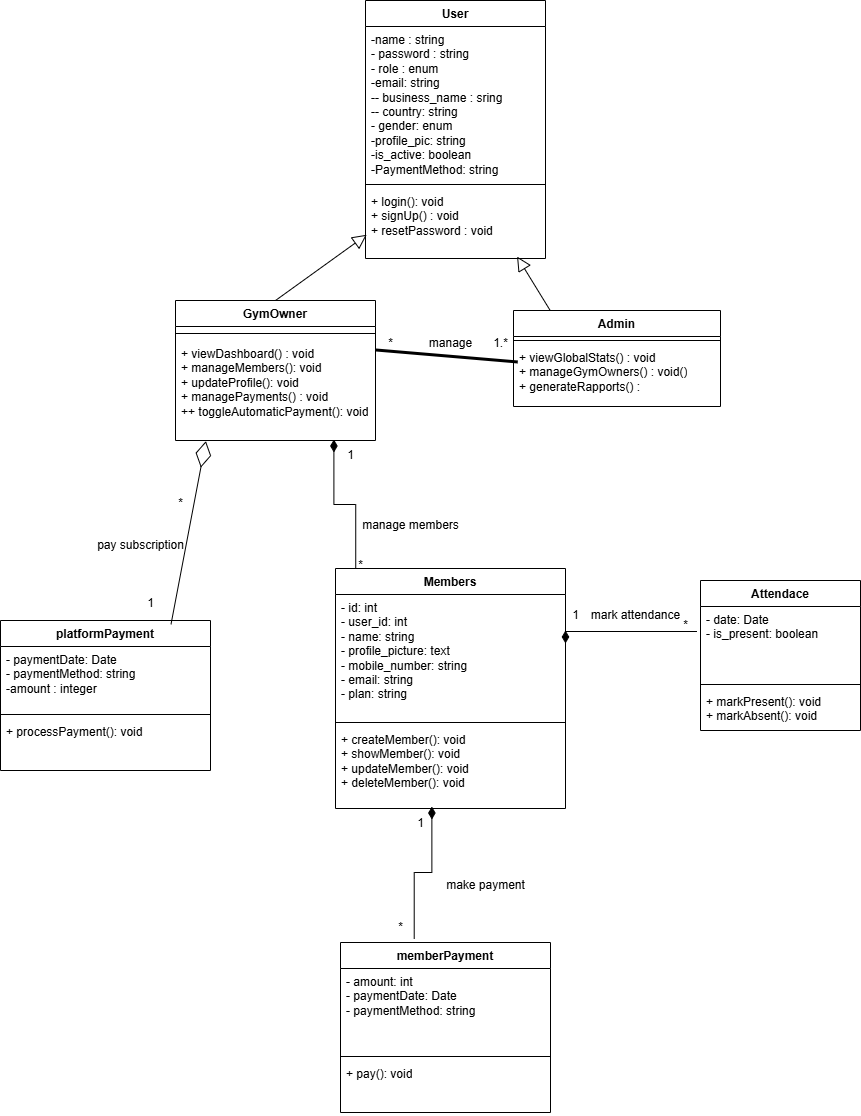

The diagram above was exported from draw.io. Its source (the exported page's mxGraphModel, read from the mxfile embedded in the PNG):
<mxGraphModel dx="2605" dy="1405" grid="1" gridSize="10" guides="1" tooltips="1" connect="1" arrows="1" fold="1" page="1" pageScale="1" pageWidth="827" pageHeight="1169" math="0" shadow="0">
  <root>
    <mxCell id="0" />
    <mxCell id="1" parent="0" />
    <mxCell id="5N20gbV6z9wjt-wrmvzL-63" value="GymOwner" style="swimlane;fontStyle=1;align=center;verticalAlign=top;childLayout=stackLayout;horizontal=1;startSize=26;horizontalStack=0;resizeParent=1;resizeParentMax=0;resizeLast=0;collapsible=1;marginBottom=0;whiteSpace=wrap;html=1;" vertex="1" parent="1">
      <mxGeometry x="485" y="880" width="200" height="140" as="geometry" />
    </mxCell>
    <mxCell id="5N20gbV6z9wjt-wrmvzL-64" value="" style="line;strokeWidth=1;fillColor=none;align=left;verticalAlign=middle;spacingTop=-1;spacingLeft=3;spacingRight=3;rotatable=0;labelPosition=right;points=[];portConstraint=eastwest;strokeColor=inherit;" vertex="1" parent="5N20gbV6z9wjt-wrmvzL-63">
      <mxGeometry y="26" width="200" height="14" as="geometry" />
    </mxCell>
    <mxCell id="5N20gbV6z9wjt-wrmvzL-65" value="+ viewDashboard() : void&lt;div&gt;+ manageMembers(): void&lt;/div&gt;&lt;div&gt;+ updateProfile(): void&lt;/div&gt;&lt;div&gt;+ managePayments() : void&lt;/div&gt;&lt;div&gt;+&lt;span style=&quot;background-color: transparent; color: light-dark(rgb(0, 0, 0), rgb(255, 255, 255));&quot;&gt;+ toggleAutomaticPayment(): void&lt;/span&gt;&lt;/div&gt;" style="text;strokeColor=none;fillColor=none;align=left;verticalAlign=top;spacingLeft=4;spacingRight=4;overflow=hidden;rotatable=0;points=[[0,0.5],[1,0.5]];portConstraint=eastwest;whiteSpace=wrap;html=1;" vertex="1" parent="5N20gbV6z9wjt-wrmvzL-63">
      <mxGeometry y="40" width="200" height="100" as="geometry" />
    </mxCell>
    <mxCell id="5N20gbV6z9wjt-wrmvzL-66" value="Admin" style="swimlane;fontStyle=1;align=center;verticalAlign=top;childLayout=stackLayout;horizontal=1;startSize=26;horizontalStack=0;resizeParent=1;resizeParentMax=0;resizeLast=0;collapsible=1;marginBottom=0;whiteSpace=wrap;html=1;" vertex="1" parent="1">
      <mxGeometry x="823" y="890" width="207" height="96" as="geometry" />
    </mxCell>
    <mxCell id="5N20gbV6z9wjt-wrmvzL-67" value="" style="line;strokeWidth=1;fillColor=none;align=left;verticalAlign=middle;spacingTop=-1;spacingLeft=3;spacingRight=3;rotatable=0;labelPosition=right;points=[];portConstraint=eastwest;strokeColor=inherit;" vertex="1" parent="5N20gbV6z9wjt-wrmvzL-66">
      <mxGeometry y="26" width="207" height="8" as="geometry" />
    </mxCell>
    <mxCell id="5N20gbV6z9wjt-wrmvzL-68" value="+ viewGlobalStats() : void&lt;div&gt;+ manageGymOwners() : void()&lt;/div&gt;&lt;div&gt;+ generateRapports() :&amp;nbsp;&lt;/div&gt;" style="text;strokeColor=none;fillColor=none;align=left;verticalAlign=top;spacingLeft=4;spacingRight=4;overflow=hidden;rotatable=0;points=[[0,0.5],[1,0.5]];portConstraint=eastwest;whiteSpace=wrap;html=1;" vertex="1" parent="5N20gbV6z9wjt-wrmvzL-66">
      <mxGeometry y="34" width="207" height="62" as="geometry" />
    </mxCell>
    <mxCell id="5N20gbV6z9wjt-wrmvzL-69" value="Attendace" style="swimlane;fontStyle=1;align=center;verticalAlign=top;childLayout=stackLayout;horizontal=1;startSize=26;horizontalStack=0;resizeParent=1;resizeParentMax=0;resizeLast=0;collapsible=1;marginBottom=0;whiteSpace=wrap;html=1;" vertex="1" parent="1">
      <mxGeometry x="1010" y="1160" width="160" height="150" as="geometry" />
    </mxCell>
    <mxCell id="5N20gbV6z9wjt-wrmvzL-70" value="&lt;div&gt;&lt;span style=&quot;background-color: transparent; color: light-dark(rgb(0, 0, 0), rgb(255, 255, 255));&quot;&gt;- date: Date&amp;nbsp; &amp;nbsp; &amp;nbsp; &amp;nbsp; &amp;nbsp; &amp;nbsp; &amp;nbsp; &amp;nbsp; &amp;nbsp; &amp;nbsp; &amp;nbsp;&amp;nbsp;&lt;/span&gt;&lt;/div&gt;&lt;div&gt;- is_present: boolean&lt;/div&gt;" style="text;strokeColor=none;fillColor=none;align=left;verticalAlign=top;spacingLeft=4;spacingRight=4;overflow=hidden;rotatable=0;points=[[0,0.5],[1,0.5]];portConstraint=eastwest;whiteSpace=wrap;html=1;" vertex="1" parent="5N20gbV6z9wjt-wrmvzL-69">
      <mxGeometry y="26" width="160" height="74" as="geometry" />
    </mxCell>
    <mxCell id="5N20gbV6z9wjt-wrmvzL-71" value="" style="line;strokeWidth=1;fillColor=none;align=left;verticalAlign=middle;spacingTop=-1;spacingLeft=3;spacingRight=3;rotatable=0;labelPosition=right;points=[];portConstraint=eastwest;strokeColor=inherit;" vertex="1" parent="5N20gbV6z9wjt-wrmvzL-69">
      <mxGeometry y="100" width="160" height="8" as="geometry" />
    </mxCell>
    <mxCell id="5N20gbV6z9wjt-wrmvzL-72" value="&lt;div&gt;+ markPresent(): void&amp;nbsp; &amp;nbsp; &amp;nbsp; &amp;nbsp; &amp;nbsp;&amp;nbsp;&lt;/div&gt;&lt;div&gt;+ markAbsent(): void&lt;/div&gt;" style="text;strokeColor=none;fillColor=none;align=left;verticalAlign=top;spacingLeft=4;spacingRight=4;overflow=hidden;rotatable=0;points=[[0,0.5],[1,0.5]];portConstraint=eastwest;whiteSpace=wrap;html=1;" vertex="1" parent="5N20gbV6z9wjt-wrmvzL-69">
      <mxGeometry y="108" width="160" height="42" as="geometry" />
    </mxCell>
    <mxCell id="5N20gbV6z9wjt-wrmvzL-73" value="Members&lt;div&gt;&lt;br&gt;&lt;/div&gt;" style="swimlane;fontStyle=1;align=center;verticalAlign=top;childLayout=stackLayout;horizontal=1;startSize=26;horizontalStack=0;resizeParent=1;resizeParentMax=0;resizeLast=0;collapsible=1;marginBottom=0;whiteSpace=wrap;html=1;" vertex="1" parent="1">
      <mxGeometry x="645" y="1148" width="230" height="240" as="geometry" />
    </mxCell>
    <mxCell id="5N20gbV6z9wjt-wrmvzL-74" value="&lt;div&gt;&lt;div&gt;&lt;div&gt;- id: int&lt;/div&gt;&lt;div&gt;- user_id: int&lt;/div&gt;&lt;div&gt;- name: string&lt;/div&gt;&lt;div&gt;- profile_picture: text&lt;/div&gt;&lt;div&gt;- mobile_number: string&lt;/div&gt;&lt;div&gt;- email: string&lt;/div&gt;&lt;div&gt;- plan: string&lt;/div&gt;&lt;/div&gt;&lt;/div&gt;" style="text;strokeColor=none;fillColor=none;align=left;verticalAlign=top;spacingLeft=4;spacingRight=4;overflow=hidden;rotatable=0;points=[[0,0.5],[1,0.5]];portConstraint=eastwest;whiteSpace=wrap;html=1;" vertex="1" parent="5N20gbV6z9wjt-wrmvzL-73">
      <mxGeometry y="26" width="230" height="124" as="geometry" />
    </mxCell>
    <mxCell id="5N20gbV6z9wjt-wrmvzL-75" value="" style="line;strokeWidth=1;fillColor=none;align=left;verticalAlign=middle;spacingTop=-1;spacingLeft=3;spacingRight=3;rotatable=0;labelPosition=right;points=[];portConstraint=eastwest;strokeColor=inherit;" vertex="1" parent="5N20gbV6z9wjt-wrmvzL-73">
      <mxGeometry y="150" width="230" height="8" as="geometry" />
    </mxCell>
    <mxCell id="5N20gbV6z9wjt-wrmvzL-76" value="+ createMember(): void&lt;div&gt;+ showMember(): void&lt;/div&gt;&lt;div&gt;+ updateMember(): void&lt;/div&gt;&lt;div&gt;+ delete&lt;span style=&quot;background-color: transparent; color: light-dark(rgb(0, 0, 0), rgb(255, 255, 255));&quot;&gt;Member(): void&lt;/span&gt;&lt;/div&gt;&lt;div&gt;&lt;br&gt;&lt;/div&gt;" style="text;strokeColor=none;fillColor=none;align=left;verticalAlign=top;spacingLeft=4;spacingRight=4;overflow=hidden;rotatable=0;points=[[0,0.5],[1,0.5]];portConstraint=eastwest;whiteSpace=wrap;html=1;" vertex="1" parent="5N20gbV6z9wjt-wrmvzL-73">
      <mxGeometry y="158" width="230" height="82" as="geometry" />
    </mxCell>
    <mxCell id="5N20gbV6z9wjt-wrmvzL-77" value="User" style="swimlane;fontStyle=1;align=center;verticalAlign=top;childLayout=stackLayout;horizontal=1;startSize=26;horizontalStack=0;resizeParent=1;resizeParentMax=0;resizeLast=0;collapsible=1;marginBottom=0;whiteSpace=wrap;html=1;" vertex="1" parent="1">
      <mxGeometry x="675" y="580" width="180" height="258" as="geometry" />
    </mxCell>
    <mxCell id="5N20gbV6z9wjt-wrmvzL-78" value="&lt;div&gt;-name : string&lt;/div&gt;&lt;div&gt;- password : string&lt;/div&gt;&lt;div&gt;- role : enum&lt;/div&gt;&lt;div&gt;-email: string&lt;/div&gt;&lt;div&gt;-&lt;span style=&quot;background-color: transparent; color: light-dark(rgb(0, 0, 0), rgb(255, 255, 255));&quot;&gt;- business_name : sring&lt;/span&gt;&lt;/div&gt;&lt;div&gt;-&lt;span style=&quot;background-color: transparent; color: light-dark(rgb(0, 0, 0), rgb(255, 255, 255));&quot;&gt;- country: string&lt;/span&gt;&lt;/div&gt;&lt;div&gt;&lt;span style=&quot;background-color: transparent; color: light-dark(rgb(0, 0, 0), rgb(255, 255, 255));&quot;&gt;- gender: enum&lt;/span&gt;&lt;/div&gt;&lt;div&gt;&lt;span style=&quot;background-color: transparent; color: light-dark(rgb(0, 0, 0), rgb(255, 255, 255));&quot;&gt;-profile_pic: string&lt;/span&gt;&lt;/div&gt;&lt;div&gt;&lt;span style=&quot;background-color: transparent; color: light-dark(rgb(0, 0, 0), rgb(255, 255, 255));&quot;&gt;-is_active: boolean&lt;/span&gt;&lt;/div&gt;&lt;div&gt;&lt;span style=&quot;text-wrap-mode: nowrap;&quot;&gt;-PaymentMethod: string&lt;/span&gt;&lt;span style=&quot;background-color: transparent; color: light-dark(rgb(0, 0, 0), rgb(255, 255, 255));&quot;&gt;&lt;/span&gt;&lt;/div&gt;" style="text;strokeColor=none;fillColor=none;align=left;verticalAlign=top;spacingLeft=4;spacingRight=4;overflow=hidden;rotatable=0;points=[[0,0.5],[1,0.5]];portConstraint=eastwest;whiteSpace=wrap;html=1;" vertex="1" parent="5N20gbV6z9wjt-wrmvzL-77">
      <mxGeometry y="26" width="180" height="154" as="geometry" />
    </mxCell>
    <mxCell id="5N20gbV6z9wjt-wrmvzL-79" value="" style="line;strokeWidth=1;fillColor=none;align=left;verticalAlign=middle;spacingTop=-1;spacingLeft=3;spacingRight=3;rotatable=0;labelPosition=right;points=[];portConstraint=eastwest;strokeColor=inherit;" vertex="1" parent="5N20gbV6z9wjt-wrmvzL-77">
      <mxGeometry y="180" width="180" height="8" as="geometry" />
    </mxCell>
    <mxCell id="5N20gbV6z9wjt-wrmvzL-80" value="+ login(): void&lt;div&gt;+ signUp() : void&lt;/div&gt;&lt;div&gt;+ resetPassword : void&lt;/div&gt;" style="text;strokeColor=none;fillColor=none;align=left;verticalAlign=top;spacingLeft=4;spacingRight=4;overflow=hidden;rotatable=0;points=[[0,0.5],[1,0.5]];portConstraint=eastwest;whiteSpace=wrap;html=1;" vertex="1" parent="5N20gbV6z9wjt-wrmvzL-77">
      <mxGeometry y="188" width="180" height="70" as="geometry" />
    </mxCell>
    <mxCell id="5N20gbV6z9wjt-wrmvzL-81" value="platformPayment" style="swimlane;fontStyle=1;align=center;verticalAlign=top;childLayout=stackLayout;horizontal=1;startSize=26;horizontalStack=0;resizeParent=1;resizeParentMax=0;resizeLast=0;collapsible=1;marginBottom=0;whiteSpace=wrap;html=1;" vertex="1" parent="1">
      <mxGeometry x="310" y="1200" width="210" height="150" as="geometry" />
    </mxCell>
    <mxCell id="5N20gbV6z9wjt-wrmvzL-82" value="&lt;div&gt;&lt;span style=&quot;background-color: transparent; color: light-dark(rgb(0, 0, 0), rgb(255, 255, 255));&quot;&gt;- paymentDate: Date&amp;nbsp; &amp;nbsp; &amp;nbsp; &amp;nbsp; &amp;nbsp; &amp;nbsp; &amp;nbsp; &amp;nbsp;&lt;/span&gt;&lt;/div&gt;&lt;div&gt;- paymentMethod: string&amp;nbsp; &amp;nbsp; &amp;nbsp; &amp;nbsp; &amp;nbsp; &amp;nbsp;&lt;/div&gt;&lt;div&gt;-amount : integer&lt;/div&gt;" style="text;strokeColor=none;fillColor=none;align=left;verticalAlign=top;spacingLeft=4;spacingRight=4;overflow=hidden;rotatable=0;points=[[0,0.5],[1,0.5]];portConstraint=eastwest;whiteSpace=wrap;html=1;" vertex="1" parent="5N20gbV6z9wjt-wrmvzL-81">
      <mxGeometry y="26" width="210" height="64" as="geometry" />
    </mxCell>
    <mxCell id="5N20gbV6z9wjt-wrmvzL-83" value="" style="line;strokeWidth=1;fillColor=none;align=left;verticalAlign=middle;spacingTop=-1;spacingLeft=3;spacingRight=3;rotatable=0;labelPosition=right;points=[];portConstraint=eastwest;strokeColor=inherit;" vertex="1" parent="5N20gbV6z9wjt-wrmvzL-81">
      <mxGeometry y="90" width="210" height="8" as="geometry" />
    </mxCell>
    <mxCell id="5N20gbV6z9wjt-wrmvzL-84" value="&lt;div&gt;+ processPayment(): void&amp;nbsp; &amp;nbsp; &amp;nbsp; &amp;nbsp; &amp;nbsp;&lt;/div&gt;" style="text;strokeColor=none;fillColor=none;align=left;verticalAlign=top;spacingLeft=4;spacingRight=4;overflow=hidden;rotatable=0;points=[[0,0.5],[1,0.5]];portConstraint=eastwest;whiteSpace=wrap;html=1;" vertex="1" parent="5N20gbV6z9wjt-wrmvzL-81">
      <mxGeometry y="98" width="210" height="52" as="geometry" />
    </mxCell>
    <mxCell id="5N20gbV6z9wjt-wrmvzL-85" value="" style="edgeStyle=none;html=1;endSize=12;endArrow=block;endFill=0;rounded=0;exitX=0.5;exitY=0;exitDx=0;exitDy=0;entryX=0.007;entryY=0.661;entryDx=0;entryDy=0;entryPerimeter=0;" edge="1" parent="1" source="5N20gbV6z9wjt-wrmvzL-63" target="5N20gbV6z9wjt-wrmvzL-80">
      <mxGeometry width="160" relative="1" as="geometry">
        <mxPoint x="530" y="830" as="sourcePoint" />
        <mxPoint x="690" y="830" as="targetPoint" />
      </mxGeometry>
    </mxCell>
    <mxCell id="5N20gbV6z9wjt-wrmvzL-86" value="" style="edgeStyle=none;html=1;endSize=12;endArrow=block;endFill=0;rounded=0;exitX=0.177;exitY=-0.001;exitDx=0;exitDy=0;entryX=0.842;entryY=0.972;entryDx=0;entryDy=0;entryPerimeter=0;exitPerimeter=0;" edge="1" parent="1" source="5N20gbV6z9wjt-wrmvzL-66" target="5N20gbV6z9wjt-wrmvzL-80">
      <mxGeometry width="160" relative="1" as="geometry">
        <mxPoint x="880" y="924" as="sourcePoint" />
        <mxPoint x="951" y="863" as="targetPoint" />
      </mxGeometry>
    </mxCell>
    <mxCell id="5N20gbV6z9wjt-wrmvzL-87" value="" style="html=1;startArrow=diamondThin;startFill=1;edgeStyle=elbowEdgeStyle;elbow=vertical;startSize=10;endArrow=none;endFill=0;rounded=0;entryX=-0.022;entryY=0.341;entryDx=0;entryDy=0;entryPerimeter=0;exitX=1;exitY=0.29;exitDx=0;exitDy=0;exitPerimeter=0;" edge="1" parent="1" source="5N20gbV6z9wjt-wrmvzL-74" target="5N20gbV6z9wjt-wrmvzL-70">
      <mxGeometry width="160" relative="1" as="geometry">
        <mxPoint x="890" y="1210" as="sourcePoint" />
        <mxPoint x="990" y="1210" as="targetPoint" />
      </mxGeometry>
    </mxCell>
    <mxCell id="5N20gbV6z9wjt-wrmvzL-88" value="memberPayment" style="swimlane;fontStyle=1;align=center;verticalAlign=top;childLayout=stackLayout;horizontal=1;startSize=26;horizontalStack=0;resizeParent=1;resizeParentMax=0;resizeLast=0;collapsible=1;marginBottom=0;whiteSpace=wrap;html=1;" vertex="1" parent="1">
      <mxGeometry x="650" y="1522" width="210" height="170" as="geometry" />
    </mxCell>
    <mxCell id="5N20gbV6z9wjt-wrmvzL-89" value="&lt;div&gt;&lt;span style=&quot;background-color: transparent; color: light-dark(rgb(0, 0, 0), rgb(255, 255, 255));&quot;&gt;- amount: int&lt;/span&gt;&lt;/div&gt;&lt;div&gt;- paymentDate: Date&amp;nbsp; &amp;nbsp; &amp;nbsp; &amp;nbsp; &amp;nbsp; &amp;nbsp; &amp;nbsp; &amp;nbsp;&lt;/div&gt;&lt;div&gt;- paymentMethod: string&amp;nbsp; &amp;nbsp; &amp;nbsp; &amp;nbsp; &amp;nbsp; &amp;nbsp;&lt;span style=&quot;background-color: transparent; color: light-dark(rgb(0, 0, 0), rgb(255, 255, 255));&quot;&gt;&amp;nbsp;&amp;nbsp;&lt;/span&gt;&lt;/div&gt;" style="text;strokeColor=none;fillColor=none;align=left;verticalAlign=top;spacingLeft=4;spacingRight=4;overflow=hidden;rotatable=0;points=[[0,0.5],[1,0.5]];portConstraint=eastwest;whiteSpace=wrap;html=1;" vertex="1" parent="5N20gbV6z9wjt-wrmvzL-88">
      <mxGeometry y="26" width="210" height="84" as="geometry" />
    </mxCell>
    <mxCell id="5N20gbV6z9wjt-wrmvzL-90" value="" style="line;strokeWidth=1;fillColor=none;align=left;verticalAlign=middle;spacingTop=-1;spacingLeft=3;spacingRight=3;rotatable=0;labelPosition=right;points=[];portConstraint=eastwest;strokeColor=inherit;" vertex="1" parent="5N20gbV6z9wjt-wrmvzL-88">
      <mxGeometry y="110" width="210" height="8" as="geometry" />
    </mxCell>
    <mxCell id="5N20gbV6z9wjt-wrmvzL-91" value="&lt;div&gt;&lt;span style=&quot;background-color: transparent; color: light-dark(rgb(0, 0, 0), rgb(255, 255, 255));&quot;&gt;+ pay(): void&lt;/span&gt;&lt;/div&gt;" style="text;strokeColor=none;fillColor=none;align=left;verticalAlign=top;spacingLeft=4;spacingRight=4;overflow=hidden;rotatable=0;points=[[0,0.5],[1,0.5]];portConstraint=eastwest;whiteSpace=wrap;html=1;" vertex="1" parent="5N20gbV6z9wjt-wrmvzL-88">
      <mxGeometry y="118" width="210" height="52" as="geometry" />
    </mxCell>
    <mxCell id="5N20gbV6z9wjt-wrmvzL-92" value="" style="html=1;startArrow=diamondThin;startFill=1;edgeStyle=elbowEdgeStyle;elbow=vertical;startSize=10;endArrow=none;endFill=0;rounded=0;entryX=0.351;entryY=-0.022;entryDx=0;entryDy=0;entryPerimeter=0;exitX=0.419;exitY=0.976;exitDx=0;exitDy=0;exitPerimeter=0;" edge="1" parent="1" source="5N20gbV6z9wjt-wrmvzL-76" target="5N20gbV6z9wjt-wrmvzL-88">
      <mxGeometry width="160" relative="1" as="geometry">
        <mxPoint x="680" y="1400" as="sourcePoint" />
        <mxPoint x="799" y="1401" as="targetPoint" />
      </mxGeometry>
    </mxCell>
    <mxCell id="5N20gbV6z9wjt-wrmvzL-93" value="" style="html=1;startArrow=diamondThin;startFill=1;edgeStyle=elbowEdgeStyle;elbow=vertical;startSize=10;endArrow=none;endFill=0;rounded=0;entryX=0.088;entryY=0;entryDx=0;entryDy=0;entryPerimeter=0;exitX=0.792;exitY=0.99;exitDx=0;exitDy=0;exitPerimeter=0;" edge="1" parent="1" source="5N20gbV6z9wjt-wrmvzL-65" target="5N20gbV6z9wjt-wrmvzL-73">
      <mxGeometry width="160" relative="1" as="geometry">
        <mxPoint x="680" y="1120" as="sourcePoint" />
        <mxPoint x="799" y="1121" as="targetPoint" />
      </mxGeometry>
    </mxCell>
    <mxCell id="5N20gbV6z9wjt-wrmvzL-94" value="" style="endArrow=diamondThin;endFill=0;endSize=24;html=1;rounded=0;entryX=0.152;entryY=1.006;entryDx=0;entryDy=0;exitX=0.812;exitY=0.025;exitDx=0;exitDy=0;exitPerimeter=0;entryPerimeter=0;" edge="1" parent="1" source="5N20gbV6z9wjt-wrmvzL-81" target="5N20gbV6z9wjt-wrmvzL-65">
      <mxGeometry width="160" relative="1" as="geometry">
        <mxPoint x="430" y="970" as="sourcePoint" />
        <mxPoint x="590" y="970" as="targetPoint" />
      </mxGeometry>
    </mxCell>
    <mxCell id="5N20gbV6z9wjt-wrmvzL-95" value="*" style="text;html=1;align=center;verticalAlign=middle;resizable=0;points=[];autosize=1;strokeColor=none;fillColor=none;" vertex="1" parent="1">
      <mxGeometry x="655" y="1130" width="30" height="30" as="geometry" />
    </mxCell>
    <mxCell id="5N20gbV6z9wjt-wrmvzL-96" value="1" style="text;html=1;align=center;verticalAlign=middle;resizable=0;points=[];autosize=1;strokeColor=none;fillColor=none;" vertex="1" parent="1">
      <mxGeometry x="645" y="1020" width="30" height="30" as="geometry" />
    </mxCell>
    <mxCell id="5N20gbV6z9wjt-wrmvzL-97" value="1" style="text;html=1;align=center;verticalAlign=middle;resizable=0;points=[];autosize=1;strokeColor=none;fillColor=none;" vertex="1" parent="1">
      <mxGeometry x="870" y="1180" width="30" height="30" as="geometry" />
    </mxCell>
    <mxCell id="5N20gbV6z9wjt-wrmvzL-98" value="*" style="text;html=1;align=center;verticalAlign=middle;resizable=0;points=[];autosize=1;strokeColor=none;fillColor=none;" vertex="1" parent="1">
      <mxGeometry x="980" y="1190" width="30" height="30" as="geometry" />
    </mxCell>
    <mxCell id="5N20gbV6z9wjt-wrmvzL-99" value="*" style="text;html=1;align=center;verticalAlign=middle;resizable=0;points=[];autosize=1;strokeColor=none;fillColor=none;" vertex="1" parent="1">
      <mxGeometry x="685" y="908" width="30" height="30" as="geometry" />
    </mxCell>
    <mxCell id="5N20gbV6z9wjt-wrmvzL-100" value="1.*" style="text;html=1;align=center;verticalAlign=middle;resizable=0;points=[];autosize=1;strokeColor=none;fillColor=none;" vertex="1" parent="1">
      <mxGeometry x="790" y="908" width="40" height="30" as="geometry" />
    </mxCell>
    <mxCell id="5N20gbV6z9wjt-wrmvzL-101" value="1" style="text;html=1;align=center;verticalAlign=middle;resizable=0;points=[];autosize=1;strokeColor=none;fillColor=none;" vertex="1" parent="1">
      <mxGeometry x="715" y="1388" width="30" height="30" as="geometry" />
    </mxCell>
    <mxCell id="5N20gbV6z9wjt-wrmvzL-102" value="" style="endArrow=none;startArrow=none;endFill=0;startFill=0;endSize=8;html=1;verticalAlign=bottom;labelBackgroundColor=none;strokeWidth=3;rounded=0;entryX=0.932;entryY=1.116;entryDx=0;entryDy=0;entryPerimeter=0;" edge="1" parent="1" target="5N20gbV6z9wjt-wrmvzL-100">
      <mxGeometry width="160" relative="1" as="geometry">
        <mxPoint x="685" y="929.4530295525838" as="sourcePoint" />
        <mxPoint x="844" y="827" as="targetPoint" />
      </mxGeometry>
    </mxCell>
    <mxCell id="5N20gbV6z9wjt-wrmvzL-103" value="manage" style="text;html=1;align=center;verticalAlign=middle;resizable=0;points=[];autosize=1;strokeColor=none;fillColor=none;" vertex="1" parent="1">
      <mxGeometry x="725" y="908" width="70" height="30" as="geometry" />
    </mxCell>
    <mxCell id="5N20gbV6z9wjt-wrmvzL-104" value="*" style="text;html=1;align=center;verticalAlign=middle;resizable=0;points=[];autosize=1;strokeColor=none;fillColor=none;" vertex="1" parent="1">
      <mxGeometry x="475" y="1068" width="30" height="30" as="geometry" />
    </mxCell>
    <mxCell id="5N20gbV6z9wjt-wrmvzL-105" value="1" style="text;html=1;align=center;verticalAlign=middle;resizable=0;points=[];autosize=1;strokeColor=none;fillColor=none;" vertex="1" parent="1">
      <mxGeometry x="445" y="1168" width="30" height="30" as="geometry" />
    </mxCell>
    <mxCell id="5N20gbV6z9wjt-wrmvzL-106" value="*" style="text;html=1;align=center;verticalAlign=middle;resizable=0;points=[];autosize=1;strokeColor=none;fillColor=none;" vertex="1" parent="1">
      <mxGeometry x="695" y="1492" width="30" height="30" as="geometry" />
    </mxCell>
    <mxCell id="5N20gbV6z9wjt-wrmvzL-107" value="pay subscription" style="text;html=1;align=center;verticalAlign=middle;resizable=0;points=[];autosize=1;strokeColor=none;fillColor=none;" vertex="1" parent="1">
      <mxGeometry x="395" y="1110" width="110" height="30" as="geometry" />
    </mxCell>
    <mxCell id="5N20gbV6z9wjt-wrmvzL-108" value="make payment" style="text;html=1;align=center;verticalAlign=middle;resizable=0;points=[];autosize=1;strokeColor=none;fillColor=none;" vertex="1" parent="1">
      <mxGeometry x="745" y="1450" width="100" height="30" as="geometry" />
    </mxCell>
    <mxCell id="5N20gbV6z9wjt-wrmvzL-109" value="mark attendance" style="text;html=1;align=center;verticalAlign=middle;resizable=0;points=[];autosize=1;strokeColor=none;fillColor=none;" vertex="1" parent="1">
      <mxGeometry x="890" y="1180" width="110" height="30" as="geometry" />
    </mxCell>
    <mxCell id="5N20gbV6z9wjt-wrmvzL-110" value="manage members" style="text;html=1;align=center;verticalAlign=middle;resizable=0;points=[];autosize=1;strokeColor=none;fillColor=none;" vertex="1" parent="1">
      <mxGeometry x="660" y="1090" width="120" height="30" as="geometry" />
    </mxCell>
  </root>
</mxGraphModel>